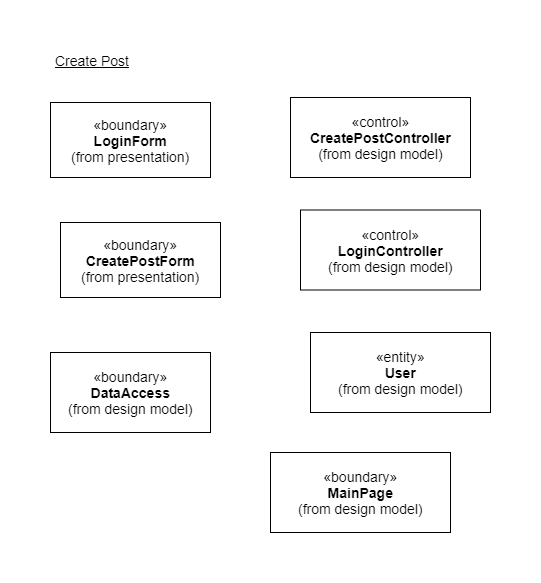

The diagram above was exported from draw.io. Its source (the exported page's mxGraphModel, read from the mxfile embedded in the PNG):
<mxGraphModel dx="868" dy="435" grid="1" gridSize="10" guides="1" tooltips="1" connect="1" arrows="1" fold="1" page="1" pageScale="1" pageWidth="850" pageHeight="1100" math="0" shadow="0">
  <root>
    <mxCell id="0" />
    <mxCell id="1" parent="0" />
    <mxCell id="cmqeDI8Yn5G3qogK3Mau-1" value="&lt;font style=&quot;font-size: 14px&quot;&gt;«boundary»&lt;br&gt;&lt;b&gt;LoginForm&lt;/b&gt;&lt;br&gt;(from presentation)&lt;/font&gt;" style="html=1;" vertex="1" parent="1">
      <mxGeometry x="50" y="80" width="160" height="75" as="geometry" />
    </mxCell>
    <mxCell id="cmqeDI8Yn5G3qogK3Mau-6" value="&lt;font style=&quot;font-size: 14px&quot;&gt;«control»&lt;br&gt;&lt;b&gt;CreatePostController&lt;/b&gt;&lt;br&gt;(from design model)&lt;/font&gt;" style="html=1;" vertex="1" parent="1">
      <mxGeometry x="290" y="75" width="180" height="80" as="geometry" />
    </mxCell>
    <mxCell id="cmqeDI8Yn5G3qogK3Mau-8" value="&lt;font style=&quot;font-size: 14px&quot;&gt;«boundary»&lt;br&gt;&lt;b&gt;CreatePostForm&lt;/b&gt;&lt;br&gt;(from presentation)&lt;/font&gt;" style="html=1;" vertex="1" parent="1">
      <mxGeometry x="60" y="200" width="160" height="75" as="geometry" />
    </mxCell>
    <mxCell id="cmqeDI8Yn5G3qogK3Mau-9" value="&lt;font style=&quot;font-size: 14px&quot;&gt;«control»&lt;br&gt;&lt;b&gt;LoginController&lt;/b&gt;&lt;br&gt;(from design model)&lt;/font&gt;" style="html=1;" vertex="1" parent="1">
      <mxGeometry x="300" y="187.5" width="180" height="80" as="geometry" />
    </mxCell>
    <mxCell id="cmqeDI8Yn5G3qogK3Mau-10" value="&lt;font style=&quot;font-size: 14px&quot;&gt;&lt;u&gt;Create Post&lt;/u&gt;&lt;/font&gt;" style="text;html=1;resizable=0;points=[];autosize=1;align=left;verticalAlign=top;spacingTop=-4;" vertex="1" parent="1">
      <mxGeometry x="53" y="28" width="90" height="20" as="geometry" />
    </mxCell>
    <mxCell id="cmqeDI8Yn5G3qogK3Mau-11" value="&lt;font style=&quot;font-size: 14px&quot;&gt;«entity»&lt;br&gt;&lt;b&gt;User&lt;/b&gt;&lt;br&gt;(from design model)&lt;/font&gt;" style="html=1;" vertex="1" parent="1">
      <mxGeometry x="310" y="310" width="180" height="80" as="geometry" />
    </mxCell>
    <mxCell id="cmqeDI8Yn5G3qogK3Mau-12" value="&lt;font style=&quot;font-size: 14px&quot;&gt;«boundary»&lt;br&gt;&lt;b&gt;DataAccess&lt;/b&gt;&lt;br&gt;(from design model)&lt;/font&gt;" style="html=1;" vertex="1" parent="1">
      <mxGeometry x="50" y="330" width="160" height="80" as="geometry" />
    </mxCell>
    <mxCell id="cmqeDI8Yn5G3qogK3Mau-13" value="&lt;font style=&quot;font-size: 14px&quot;&gt;«boundary»&lt;br&gt;&lt;b&gt;MainPage&lt;/b&gt;&lt;br&gt;(from design model)&lt;/font&gt;" style="html=1;" vertex="1" parent="1">
      <mxGeometry x="270" y="430" width="180" height="80" as="geometry" />
    </mxCell>
  </root>
</mxGraphModel>